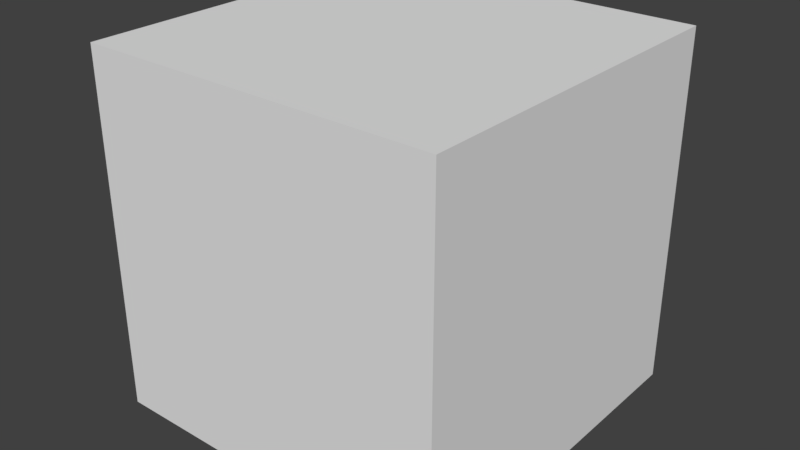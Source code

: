 # Source: Test.blend  (saved by Blender 2.77.0; exported with 4.5.12 LTS)
import bpy
from mathutils import Matrix  # noqa: F401  (used for matrix-valued properties, if any)

bpy.ops.wm.read_factory_settings(use_empty=True)
scene = bpy.context.scene
scene.name = 'Scene'

# ---- collections
col_collection_1 = bpy.data.collections.new('Collection 1'); scene.collection.children.link(col_collection_1)

# ---- materials (node trees are filled in below, after node groups)
mat_material = bpy.data.materials.new('Material')
mat_material.alpha_threshold = 0.0
mat_material.use_transparent_shadow = False
mat_material.roughness = 0.5
mat_material.line_color = (0.0, 0.0, 0.0, 1.0)

# ---- material node trees

# ---- world
world_world = bpy.data.worlds.new('World'); scene.world = world_world
world_world.color = (0.05088, 0.05088, 0.05088)
world_world.use_sun_shadow = False
world_world.sun_shadow_jitter_overblur = 0.0
world_world.cycles.sampling_method = 'MANUAL'

# ---- meshes
me_cube = bpy.data.meshes.new('Cube')
me_cube.from_pydata([(0.4764, 0.949, -0.949), (0.4764, -0.949, -0.949), (-1.422, -0.949, -0.949), (-1.422, 0.949, -0.949), (0.4764, 0.949, 0.949), (0.4764, -0.949, 0.949), (-1.422, -0.949, 0.949), (-1.422, 0.949, 0.949)], [], [(0, 1, 2, 3), (4, 7, 6, 5), (0, 4, 5, 1), (1, 5, 6, 2), (2, 6, 7, 3), (4, 0, 3, 7)])
me_cube.materials.append(mat_material)
me_cube.use_remesh_preserve_volume = False
me_cube.use_remesh_preserve_attributes = False
me_cube.use_mirror_vertex_groups = False
me_cube.update()

# ---- objects
ob_cube = bpy.data.objects.new('Cube', me_cube)

# ---- transforms, parenting, visibility, modifiers, constraints
ob_cube.location = (0.0, 0.0, 0.0)
ob_cube.lock_rotations_4d = False
ob_cube.empty_display_type = 'ARROWS'
ob_cube.lineart.crease_threshold = 0.0

# ---- collection membership
col_collection_1.objects.link(ob_cube)

# ---- scene / render settings (as saved in the file)
scene.frame_start = 1; scene.frame_end = 250; scene.frame_set(1)
scene.render.engine = 'BLENDER_EEVEE_NEXT'
scene.render.resolution_percentage = 50
scene.render.dither_intensity = 0.0
scene.cycles.use_denoising = False
scene.cycles.samples = 128
scene.cycles.sampling_pattern = 'TABULATED_SOBOL'
scene.cycles.light_sampling_threshold = 0.0
scene.cycles.use_adaptive_sampling = False
scene.cycles.use_light_tree = False
scene.cycles.blur_glossy = 0.0
scene.cycles.sample_clamp_indirect = 0.0
scene.view_settings.view_transform = 'Standard'
bpy.context.view_layer.update()

# ---- added for rendering (the .blend has no active camera and no usable light): camera, sun
cam_auto = bpy.data.cameras.new('AutoCamera')
cam_auto.lens = 50.0
cam_auto.sensor_width = 36.0
cam_auto.clip_end = 1000.0
ob_auto_camera = bpy.data.objects.new('AutoCamera', cam_auto)
scene.collection.objects.link(ob_auto_camera)
ob_auto_camera.location = (2.56907, -3.6501, 2.4334)
ob_auto_camera.rotation_euler = (1.09748, -7.21219e-08, 0.694738)
scene.camera = ob_auto_camera
light_auto_sun = bpy.data.lights.new('AutoSun', 'SUN')
light_auto_sun.energy = 3.0
light_auto_sun.angle = 0.0523599
ob_auto_sun = bpy.data.objects.new('AutoSun', light_auto_sun)
scene.collection.objects.link(ob_auto_sun)
ob_auto_sun.rotation_euler = (0.872665, 0.174533, 0.523599)
bpy.context.view_layer.update()
